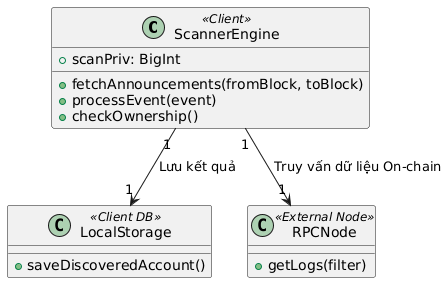

The diagram above was rendered by PlantUML. Its source (embedded in the PNG):
@startuml
class ScannerEngine <<Client>> {
  + scanPriv: BigInt
  + fetchAnnouncements(fromBlock, toBlock)
  + processEvent(event)
  + checkOwnership()
}

class LocalStorage <<Client DB>> {
  + saveDiscoveredAccount()
}

class RPCNode <<External Node>> {
  + getLogs(filter)
}

ScannerEngine "1" --> "1" RPCNode : Truy vấn dữ liệu On-chain
ScannerEngine "1" --> "1" LocalStorage : Lưu kết quả
@enduml